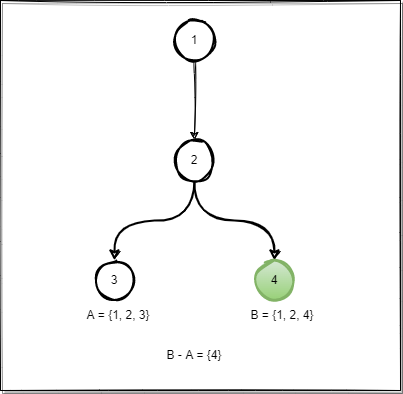

The diagram above was exported from draw.io. Its source (the exported page's mxGraphModel, read from the mxfile embedded in the PNG):
<mxGraphModel dx="1102" dy="882" grid="1" gridSize="10" guides="1" tooltips="1" connect="1" arrows="1" fold="1" page="1" pageScale="1" pageWidth="850" pageHeight="1100" math="0" shadow="0">
  <root>
    <mxCell id="0" />
    <mxCell id="1" parent="0" />
    <mxCell id="L4hd8jyMJO1TPTBA7iKi-42" value="" style="whiteSpace=wrap;html=1;shadow=1;fillStyle=auto;sketch=1;" parent="1" vertex="1">
      <mxGeometry x="10" y="20" width="400" height="390" as="geometry" />
    </mxCell>
    <mxCell id="L4hd8jyMJO1TPTBA7iKi-6" value="" style="edgeStyle=orthogonalEdgeStyle;orthogonalLoop=1;jettySize=auto;html=1;exitX=0.5;exitY=1;exitDx=0;exitDy=0;sketch=1;curved=1;" parent="1" source="L4hd8jyMJO1TPTBA7iKi-16" target="L4hd8jyMJO1TPTBA7iKi-5" edge="1">
      <mxGeometry relative="1" as="geometry">
        <mxPoint x="204" y="80" as="sourcePoint" />
      </mxGeometry>
    </mxCell>
    <mxCell id="L4hd8jyMJO1TPTBA7iKi-8" value="" style="edgeStyle=orthogonalEdgeStyle;orthogonalLoop=1;jettySize=auto;html=1;exitX=0.5;exitY=1;exitDx=0;exitDy=0;entryX=0.5;entryY=0;entryDx=0;entryDy=0;strokeWidth=2;sketch=1;curved=1;" parent="1" source="L4hd8jyMJO1TPTBA7iKi-5" target="L4hd8jyMJO1TPTBA7iKi-9" edge="1">
      <mxGeometry relative="1" as="geometry" />
    </mxCell>
    <mxCell id="L4hd8jyMJO1TPTBA7iKi-10" style="edgeStyle=orthogonalEdgeStyle;orthogonalLoop=1;jettySize=auto;html=1;entryX=0.5;entryY=0;entryDx=0;entryDy=0;exitX=0.5;exitY=1;exitDx=0;exitDy=0;strokeWidth=2;sketch=1;curved=1;" parent="1" source="L4hd8jyMJO1TPTBA7iKi-5" target="L4hd8jyMJO1TPTBA7iKi-7" edge="1">
      <mxGeometry relative="1" as="geometry" />
    </mxCell>
    <mxCell id="L4hd8jyMJO1TPTBA7iKi-5" value="2" style="ellipse;whiteSpace=wrap;html=1;aspect=fixed;strokeWidth=2;shadow=0;sketch=1;" parent="1" vertex="1">
      <mxGeometry x="184" y="160" width="40" height="40" as="geometry" />
    </mxCell>
    <mxCell id="L4hd8jyMJO1TPTBA7iKi-7" value="3" style="ellipse;whiteSpace=wrap;html=1;aspect=fixed;strokeWidth=2;sketch=1;" parent="1" vertex="1">
      <mxGeometry x="104" y="280" width="40" height="40" as="geometry" />
    </mxCell>
    <mxCell id="L4hd8jyMJO1TPTBA7iKi-9" value="4" style="ellipse;whiteSpace=wrap;html=1;aspect=fixed;strokeWidth=2;sketch=1;fillColor=#d5e8d4;gradientColor=#97d077;strokeColor=#82b366;" parent="1" vertex="1">
      <mxGeometry x="264" y="280" width="40" height="40" as="geometry" />
    </mxCell>
    <mxCell id="L4hd8jyMJO1TPTBA7iKi-16" value="1" style="ellipse;whiteSpace=wrap;html=1;aspect=fixed;strokeWidth=2;shadow=0;sketch=1;" parent="1" vertex="1">
      <mxGeometry x="184" y="40" width="40" height="40" as="geometry" />
    </mxCell>
    <mxCell id="hScmlUhk462F-l_o1kft-2" value="B = {1, 2, 4}" style="text;html=1;strokeColor=none;fillColor=none;align=center;verticalAlign=middle;whiteSpace=wrap;rounded=0;sketch=1;" vertex="1" parent="1">
      <mxGeometry x="254" y="320" width="76" height="30" as="geometry" />
    </mxCell>
    <mxCell id="hScmlUhk462F-l_o1kft-4" value="A = {1, 2, 3}" style="text;html=1;strokeColor=none;fillColor=none;align=center;verticalAlign=middle;whiteSpace=wrap;rounded=0;sketch=1;" vertex="1" parent="1">
      <mxGeometry x="90" y="320" width="76" height="30" as="geometry" />
    </mxCell>
    <mxCell id="hScmlUhk462F-l_o1kft-5" value="B - A = {4}" style="text;html=1;strokeColor=none;fillColor=none;align=center;verticalAlign=middle;whiteSpace=wrap;rounded=0;sketch=1;" vertex="1" parent="1">
      <mxGeometry x="174" y="360" width="60" height="30" as="geometry" />
    </mxCell>
  </root>
</mxGraphModel>